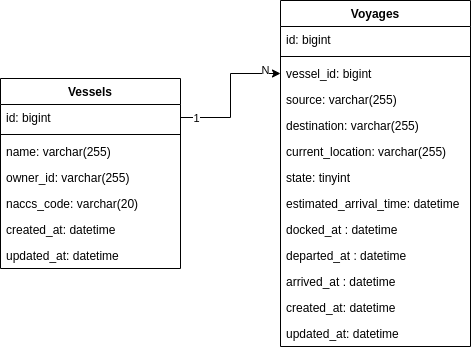

The diagram above was exported from draw.io. Its source (the exported page's mxGraphModel, read from the mxfile embedded in the PNG):
<mxGraphModel dx="1362" dy="775" grid="1" gridSize="10" guides="1" tooltips="1" connect="1" arrows="1" fold="1" page="1" pageScale="1" pageWidth="850" pageHeight="1100" math="0" shadow="0">
  <root>
    <mxCell id="0" />
    <mxCell id="1" parent="0" />
    <mxCell id="6nlcefmnEWZpbmP1l9EV-18" value="Vessels" style="swimlane;fontStyle=1;align=center;verticalAlign=top;childLayout=stackLayout;horizontal=1;startSize=26;horizontalStack=0;resizeParent=1;resizeParentMax=0;resizeLast=0;collapsible=1;marginBottom=0;" parent="1" vertex="1">
      <mxGeometry x="120" y="240" width="180" height="190" as="geometry" />
    </mxCell>
    <mxCell id="6nlcefmnEWZpbmP1l9EV-19" value="id: bigint" style="text;strokeColor=none;fillColor=none;align=left;verticalAlign=top;spacingLeft=4;spacingRight=4;overflow=hidden;rotatable=0;points=[[0,0.5],[1,0.5]];portConstraint=eastwest;" parent="6nlcefmnEWZpbmP1l9EV-18" vertex="1">
      <mxGeometry y="26" width="180" height="26" as="geometry" />
    </mxCell>
    <mxCell id="6nlcefmnEWZpbmP1l9EV-20" value="" style="line;strokeWidth=1;fillColor=none;align=left;verticalAlign=middle;spacingTop=-1;spacingLeft=3;spacingRight=3;rotatable=0;labelPosition=right;points=[];portConstraint=eastwest;strokeColor=inherit;" parent="6nlcefmnEWZpbmP1l9EV-18" vertex="1">
      <mxGeometry y="52" width="180" height="8" as="geometry" />
    </mxCell>
    <mxCell id="6nlcefmnEWZpbmP1l9EV-21" value="name: varchar(255)" style="text;strokeColor=none;fillColor=none;align=left;verticalAlign=top;spacingLeft=4;spacingRight=4;overflow=hidden;rotatable=0;points=[[0,0.5],[1,0.5]];portConstraint=eastwest;" parent="6nlcefmnEWZpbmP1l9EV-18" vertex="1">
      <mxGeometry y="60" width="180" height="26" as="geometry" />
    </mxCell>
    <mxCell id="6nlcefmnEWZpbmP1l9EV-22" value="owner_id: varchar(255)" style="text;strokeColor=none;fillColor=none;align=left;verticalAlign=top;spacingLeft=4;spacingRight=4;overflow=hidden;rotatable=0;points=[[0,0.5],[1,0.5]];portConstraint=eastwest;" parent="6nlcefmnEWZpbmP1l9EV-18" vertex="1">
      <mxGeometry y="86" width="180" height="26" as="geometry" />
    </mxCell>
    <mxCell id="6nlcefmnEWZpbmP1l9EV-23" value="naccs_code: varchar(20)" style="text;strokeColor=none;fillColor=none;align=left;verticalAlign=top;spacingLeft=4;spacingRight=4;overflow=hidden;rotatable=0;points=[[0,0.5],[1,0.5]];portConstraint=eastwest;" parent="6nlcefmnEWZpbmP1l9EV-18" vertex="1">
      <mxGeometry y="112" width="180" height="26" as="geometry" />
    </mxCell>
    <mxCell id="6nlcefmnEWZpbmP1l9EV-24" value="created_at: datetime" style="text;strokeColor=none;fillColor=none;align=left;verticalAlign=top;spacingLeft=4;spacingRight=4;overflow=hidden;rotatable=0;points=[[0,0.5],[1,0.5]];portConstraint=eastwest;" parent="6nlcefmnEWZpbmP1l9EV-18" vertex="1">
      <mxGeometry y="138" width="180" height="26" as="geometry" />
    </mxCell>
    <mxCell id="6nlcefmnEWZpbmP1l9EV-25" value="updated_at: datetime" style="text;strokeColor=none;fillColor=none;align=left;verticalAlign=top;spacingLeft=4;spacingRight=4;overflow=hidden;rotatable=0;points=[[0,0.5],[1,0.5]];portConstraint=eastwest;" parent="6nlcefmnEWZpbmP1l9EV-18" vertex="1">
      <mxGeometry y="164" width="180" height="26" as="geometry" />
    </mxCell>
    <mxCell id="6nlcefmnEWZpbmP1l9EV-26" value="Voyages" style="swimlane;fontStyle=1;align=center;verticalAlign=top;childLayout=stackLayout;horizontal=1;startSize=26;horizontalStack=0;resizeParent=1;resizeParentMax=0;resizeLast=0;collapsible=1;marginBottom=0;" parent="1" vertex="1">
      <mxGeometry x="400" y="162" width="190" height="346" as="geometry" />
    </mxCell>
    <mxCell id="6nlcefmnEWZpbmP1l9EV-27" value="id: bigint" style="text;strokeColor=none;fillColor=none;align=left;verticalAlign=top;spacingLeft=4;spacingRight=4;overflow=hidden;rotatable=0;points=[[0,0.5],[1,0.5]];portConstraint=eastwest;" parent="6nlcefmnEWZpbmP1l9EV-26" vertex="1">
      <mxGeometry y="26" width="190" height="26" as="geometry" />
    </mxCell>
    <mxCell id="6nlcefmnEWZpbmP1l9EV-28" value="" style="line;strokeWidth=1;fillColor=none;align=left;verticalAlign=middle;spacingTop=-1;spacingLeft=3;spacingRight=3;rotatable=0;labelPosition=right;points=[];portConstraint=eastwest;strokeColor=inherit;" parent="6nlcefmnEWZpbmP1l9EV-26" vertex="1">
      <mxGeometry y="52" width="190" height="8" as="geometry" />
    </mxCell>
    <mxCell id="6nlcefmnEWZpbmP1l9EV-29" value="vessel_id: bigint" style="text;strokeColor=none;fillColor=none;align=left;verticalAlign=top;spacingLeft=4;spacingRight=4;overflow=hidden;rotatable=0;points=[[0,0.5],[1,0.5]];portConstraint=eastwest;" parent="6nlcefmnEWZpbmP1l9EV-26" vertex="1">
      <mxGeometry y="60" width="190" height="26" as="geometry" />
    </mxCell>
    <mxCell id="6nlcefmnEWZpbmP1l9EV-30" value="source: varchar(255)" style="text;strokeColor=none;fillColor=none;align=left;verticalAlign=top;spacingLeft=4;spacingRight=4;overflow=hidden;rotatable=0;points=[[0,0.5],[1,0.5]];portConstraint=eastwest;" parent="6nlcefmnEWZpbmP1l9EV-26" vertex="1">
      <mxGeometry y="86" width="190" height="26" as="geometry" />
    </mxCell>
    <mxCell id="6nlcefmnEWZpbmP1l9EV-31" value="destination: varchar(255)" style="text;strokeColor=none;fillColor=none;align=left;verticalAlign=top;spacingLeft=4;spacingRight=4;overflow=hidden;rotatable=0;points=[[0,0.5],[1,0.5]];portConstraint=eastwest;" parent="6nlcefmnEWZpbmP1l9EV-26" vertex="1">
      <mxGeometry y="112" width="190" height="26" as="geometry" />
    </mxCell>
    <mxCell id="6nlcefmnEWZpbmP1l9EV-32" value="current_location: varchar(255)" style="text;strokeColor=none;fillColor=none;align=left;verticalAlign=top;spacingLeft=4;spacingRight=4;overflow=hidden;rotatable=0;points=[[0,0.5],[1,0.5]];portConstraint=eastwest;" parent="6nlcefmnEWZpbmP1l9EV-26" vertex="1">
      <mxGeometry y="138" width="190" height="26" as="geometry" />
    </mxCell>
    <mxCell id="6nlcefmnEWZpbmP1l9EV-33" value="state: tinyint" style="text;strokeColor=none;fillColor=none;align=left;verticalAlign=top;spacingLeft=4;spacingRight=4;overflow=hidden;rotatable=0;points=[[0,0.5],[1,0.5]];portConstraint=eastwest;" parent="6nlcefmnEWZpbmP1l9EV-26" vertex="1">
      <mxGeometry y="164" width="190" height="26" as="geometry" />
    </mxCell>
    <mxCell id="e4fVOGWEtizAPNlr72zw-1" value="estimated_arrival_time: datetime&#10;" style="text;strokeColor=none;fillColor=none;align=left;verticalAlign=top;spacingLeft=4;spacingRight=4;overflow=hidden;rotatable=0;points=[[0,0.5],[1,0.5]];portConstraint=eastwest;" vertex="1" parent="6nlcefmnEWZpbmP1l9EV-26">
      <mxGeometry y="190" width="190" height="26" as="geometry" />
    </mxCell>
    <mxCell id="6nlcefmnEWZpbmP1l9EV-34" value="docked_at : datetime" style="text;strokeColor=none;fillColor=none;align=left;verticalAlign=top;spacingLeft=4;spacingRight=4;overflow=hidden;rotatable=0;points=[[0,0.5],[1,0.5]];portConstraint=eastwest;" parent="6nlcefmnEWZpbmP1l9EV-26" vertex="1">
      <mxGeometry y="216" width="190" height="26" as="geometry" />
    </mxCell>
    <mxCell id="6nlcefmnEWZpbmP1l9EV-35" value="departed_at : datetime" style="text;strokeColor=none;fillColor=none;align=left;verticalAlign=top;spacingLeft=4;spacingRight=4;overflow=hidden;rotatable=0;points=[[0,0.5],[1,0.5]];portConstraint=eastwest;" parent="6nlcefmnEWZpbmP1l9EV-26" vertex="1">
      <mxGeometry y="242" width="190" height="26" as="geometry" />
    </mxCell>
    <mxCell id="6nlcefmnEWZpbmP1l9EV-37" value="arrived_at : datetime" style="text;strokeColor=none;fillColor=none;align=left;verticalAlign=top;spacingLeft=4;spacingRight=4;overflow=hidden;rotatable=0;points=[[0,0.5],[1,0.5]];portConstraint=eastwest;" parent="6nlcefmnEWZpbmP1l9EV-26" vertex="1">
      <mxGeometry y="268" width="190" height="26" as="geometry" />
    </mxCell>
    <mxCell id="6nlcefmnEWZpbmP1l9EV-38" value="created_at: datetime" style="text;strokeColor=none;fillColor=none;align=left;verticalAlign=top;spacingLeft=4;spacingRight=4;overflow=hidden;rotatable=0;points=[[0,0.5],[1,0.5]];portConstraint=eastwest;" parent="6nlcefmnEWZpbmP1l9EV-26" vertex="1">
      <mxGeometry y="294" width="190" height="26" as="geometry" />
    </mxCell>
    <mxCell id="6nlcefmnEWZpbmP1l9EV-39" value="updated_at: datetime" style="text;strokeColor=none;fillColor=none;align=left;verticalAlign=top;spacingLeft=4;spacingRight=4;overflow=hidden;rotatable=0;points=[[0,0.5],[1,0.5]];portConstraint=eastwest;" parent="6nlcefmnEWZpbmP1l9EV-26" vertex="1">
      <mxGeometry y="320" width="190" height="26" as="geometry" />
    </mxCell>
    <mxCell id="6nlcefmnEWZpbmP1l9EV-40" style="edgeStyle=orthogonalEdgeStyle;rounded=0;orthogonalLoop=1;jettySize=auto;html=1;" parent="1" source="6nlcefmnEWZpbmP1l9EV-19" target="6nlcefmnEWZpbmP1l9EV-29" edge="1">
      <mxGeometry relative="1" as="geometry" />
    </mxCell>
    <mxCell id="6nlcefmnEWZpbmP1l9EV-41" value="N" style="edgeLabel;html=1;align=center;verticalAlign=middle;resizable=0;points=[];" parent="6nlcefmnEWZpbmP1l9EV-40" vertex="1" connectable="0">
      <mxGeometry x="0.7761" y="4" relative="1" as="geometry">
        <mxPoint as="offset" />
      </mxGeometry>
    </mxCell>
    <mxCell id="6nlcefmnEWZpbmP1l9EV-42" value="1" style="edgeLabel;html=1;align=center;verticalAlign=middle;resizable=0;points=[];" parent="6nlcefmnEWZpbmP1l9EV-40" vertex="1" connectable="0">
      <mxGeometry x="-0.791" relative="1" as="geometry">
        <mxPoint as="offset" />
      </mxGeometry>
    </mxCell>
  </root>
</mxGraphModel>